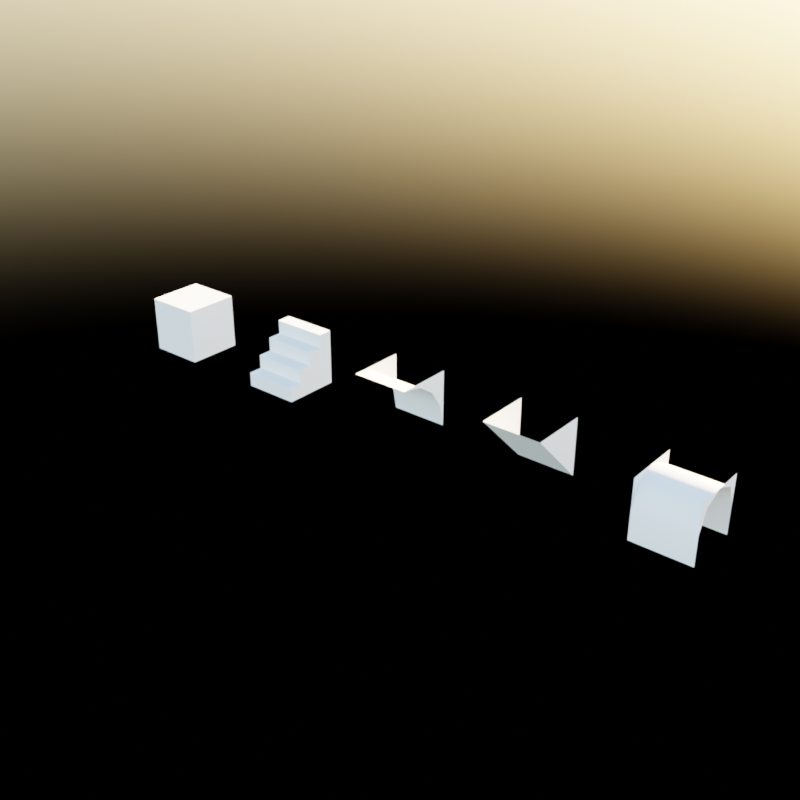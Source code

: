 # Source: voxels.blend  (saved by Blender 4.3.32; exported with 4.5.12 LTS)
import bpy
from mathutils import Matrix  # noqa: F401  (used for matrix-valued properties, if any)

bpy.ops.wm.read_factory_settings(use_empty=True)
scene = bpy.context.scene
scene.name = 'Scene'

# ---- collections
col_collection = bpy.data.collections.new('Collection'); scene.collection.children.link(col_collection)

# ---- materials (node trees are filled in below, after node groups)
mat_concrete = bpy.data.materials.new('Concrete')

# ---- node groups
ng_smooth_by_angle = bpy.data.node_groups.new('Smooth by Angle', 'GeometryNodeTree')
_s = ng_smooth_by_angle.interface.new_socket(name='Mesh', in_out='OUTPUT', socket_type='NodeSocketGeometry')
_s = ng_smooth_by_angle.interface.new_socket(name='Mesh', in_out='INPUT', socket_type='NodeSocketGeometry')
_s = ng_smooth_by_angle.interface.new_socket(name='Angle', in_out='INPUT', socket_type='NodeSocketFloat')
_s.subtype = 'ANGLE'
_s.default_value = 0.5236
_s.min_value = 0.0
_s.max_value = 3.142
_s.description = 'Maximum face angle for smooth edges'
_s = ng_smooth_by_angle.interface.new_socket(name='Ignore Sharpness', in_out='INPUT', socket_type='NodeSocketBool')
_s.force_non_field = True
ng_smooth_by_angle.description = 'Set the sharpness of mesh edges based on the angle between the neighboring faces'
ng_smooth_by_angle.is_modifier = True
_N = ng_smooth_by_angle.nodes; _L = ng_smooth_by_angle.links
n0 = _N.new('GeometryNodeSetShadeSmooth'); n0.name = 'Set Shade Smooth'; n0.location = (120, -80)
n0.domain = 'EDGE'
n1 = _N.new('GeometryNodeSetShadeSmooth'); n1.name = 'Set Shade Smooth.001'; n1.location = (300, -80)
n2 = _N.new('NodeGroupOutput'); n2.name = 'Group Output'; n2.location = (480, -80)
n3 = _N.new('GeometryNodeInputMeshEdgeAngle'); n3.name = 'Edge Angle'; n3.location = (-440, -240)
n4 = _N.new('NodeGroupInput'); n4.name = 'Group Input'; n4.location = (-80, -80)
n5 = _N.new('GeometryNodeInputEdgeSmooth'); n5.name = 'Is Edge Smooth'; n5.location = (-260, -120)
n6 = _N.new('GeometryNodeInputShadeSmooth'); n6.name = 'Is Shade Smooth'; n6.location = (-440, -397)
n7 = _N.new('FunctionNodeCompare'); n7.name = 'Compare'; n7.location = (-260, -260)
n7.operation = 'LESS_EQUAL'
n7.inputs[6].default_value = (0.0, 0.0, 0.0, 0.0)
n7.inputs[7].default_value = (0.0, 0.0, 0.0, 0.0)
n8 = _N.new('FunctionNodeBooleanMath'); n8.name = 'Boolean Math.001'; n8.location = (-80, -260)
n9 = _N.new('NodeGroupInput'); n9.name = 'Group Input.001'; n9.location = (-440, -329)
n10 = _N.new('NodeGroupInput'); n10.name = 'Group Input.002'; n10.location = (-259, -189)
n11 = _N.new('FunctionNodeBooleanMath'); n11.name = 'Boolean Math'; n11.location = (-80, -149)
n11.operation = 'OR'
n12 = _N.new('FunctionNodeBooleanMath'); n12.name = 'Boolean Math.002'; n12.location = (-260, -380)
n12.operation = 'OR'
n13 = _N.new('NodeGroupInput'); n13.name = 'Group Input.003'; n13.location = (-440, -460)
_L.new(n3.outputs[0], n7.inputs[0])
_L.new(n1.outputs[0], n2.inputs[0])
_L.new(n9.outputs[1], n7.inputs[1])
_L.new(n7.outputs[0], n8.inputs[0])
_L.new(n4.outputs[0], n0.inputs[0])
_L.new(n0.outputs[0], n1.inputs[0])
_L.new(n8.outputs[0], n0.inputs[2])
_L.new(n10.outputs[2], n11.inputs[1])
_L.new(n5.outputs[0], n11.inputs[0])
_L.new(n11.outputs[0], n0.inputs[1])
_L.new(n13.outputs[2], n12.inputs[1])
_L.new(n6.outputs[0], n12.inputs[0])
_L.new(n12.outputs[0], n8.inputs[1])
n2.is_active_output = True

# ---- material node trees
mat_concrete.use_nodes = True; mat_concrete.node_tree.nodes.clear()
_N = mat_concrete.node_tree.nodes; _L = mat_concrete.node_tree.links
n0 = _N.new('ShaderNodeBsdfPrincipled'); n0.name = 'Principled BSDF'; n0.location = (10, 300)
n1 = _N.new('ShaderNodeOutputMaterial'); n1.name = 'Material Output'; n1.location = (300, 300)
_L.new(n0.outputs[0], n1.inputs[0])
n1.is_active_output = True

# ---- world
world_world = bpy.data.worlds.new('World'); scene.world = world_world
world_world.use_nodes = True; world_world.node_tree.nodes.clear()
_N = world_world.node_tree.nodes; _L = world_world.node_tree.links
n0 = _N.new('ShaderNodeOutputWorld'); n0.name = 'World Output'; n0.location = (300, 300)
n1 = _N.new('ShaderNodeBackground'); n1.name = 'Background'; n1.location = (10, 300)
n2 = _N.new('ShaderNodeTexSky'); n2.name = 'Sky Texture'; n2.location = (-190, 275)
_L.new(n1.outputs[0], n0.inputs[0])
_L.new(n2.outputs[0], n1.inputs[0])
n0.is_active_output = True
world_world.color = (0.05088, 0.05088, 0.05088)
world_world.use_sun_shadow = False
world_world.sun_shadow_jitter_overblur = 0.0

# ---- meshes
me_solid = bpy.data.meshes.new('Solid')
me_solid.from_pydata([(-0.4, -0.4, -0.4), (-0.4, -0.4, 0.4), (-0.4, 0.4, -0.4), (-0.4, 0.4, 0.4), (0.4, -0.4, -0.4), (0.4, -0.4, 0.4), (0.4, 0.4, -0.4), (0.4, 0.4, 0.4)], [], [(0, 1, 3, 2), (2, 3, 7, 6), (6, 7, 5, 4), (4, 5, 1, 0), (2, 6, 4, 0), (7, 3, 1, 5)])
me_solid.polygons.foreach_set('use_smooth', [True] * 6)
_uv = me_solid.uv_layers.new(name='UVMap')
_uv.uv.foreach_set('vector', [0.375, 0.0, 0.625, 0.0, 0.625, 0.25, 0.375, 0.25, 0.375, 0.25, 0.625, 0.25, 0.625, 0.5, 0.375, 0.5, 0.375, 0.5, 0.625, 0.5, 0.625, 0.75, 0.375, 0.75, 0.375, 0.75, 0.625, 0.75, 0.625, 1.0, 0.375, 1.0, 0.125, 0.5, 0.375, 0.5, 0.375, 0.75, 0.125, 0.75, 0.625, 0.5, 0.875, 0.5, 0.875, 0.75, 0.625, 0.75])
me_solid.materials.append(mat_concrete)
me_solid.update()
me_stairs = bpy.data.meshes.new('Stairs')
me_stairs.from_pydata([(-0.4, -0.4, -0.4), (-0.4, 0.4, -0.4), (-0.4, 0.4, 0.4), (0.4, -0.4, -0.4), (0.4, 0.4, -0.4), (0.4, 0.4, 0.4), (-0.4, -0.4, -0.2), (0.4, -0.4, -0.2), (-0.4, 0.2, 0.4), (0.4, 0.2, 0.4), (0.4, -0.2, -0.2), (0.4, 0.0, 0.0), (0.4, -0.2, 0.0), (0.4, 0.2, 0.2), (0.4, 0.0, 0.2), (-0.4, 0.0, 0.2), (-0.4, -0.2, -0.2), (-0.4, -0.2, 0.0), (-0.4, 0.0, 0.0), (-0.4, 0.2, 0.2)], [], [(3, 7, 6, 0), (19, 13, 9, 8), (18, 15, 19, 8, 2, 1, 0, 6, 16, 17), (5, 2, 8, 9), (4, 5, 9, 13, 14, 11, 12, 10, 7, 3), (14, 13, 19, 15), (11, 14, 15, 18), (11, 18, 17, 12), (16, 10, 12, 17), (6, 7, 10, 16)])
me_stairs.polygons.foreach_set('use_smooth', [True] * 10)
_uv = me_stairs.uv_layers.new(name='UVMap')
_uv.uv.foreach_set('vector', [0.375, 0.75, 0.4375, 0.75, 0.4375, 1.0, 0.375, 1.0, 0.5625, 0.5625, 0.5625, 0.5625, 0.625, 0.5625, 0.875, 0.5625, 0.5, 0.125, 0.5625, 0.625, 0.5625, 0.1875, 0.625, 0.1875, 0.625, 0.25, 0.375, 0.25, 0.375, 0.0, 0.4375, 0.0, 0.4375, 0.0625, 0.5, 0.0625, 0.625, 0.5, 0.875, 0.5, 0.875, 0.5625, 0.625, 0.5625, 0.375, 0.5, 0.625, 0.5, 0.625, 0.5625, 0.5625, 0.5625, 0.5625, 0.625, 0.5, 0.625, 0.5, 0.6875, 0.4375, 0.6875, 0.4375, 0.75, 0.375, 0.75, 0.5625, 0.625, 0.5625, 0.5625, 0.5625, 0.5625, 0.5625, 0.625, 0.5, 0.625, 0.5625, 0.625, 0.5625, 0.625, 0.5, 0.625, 0.5, 0.625, 0.5, 0.125, 0.5, 0.0625, 0.5, 0.6875, 0.4375, 0.0625, 0.4375, 0.6875, 0.5, 0.6875, 0.5, 0.0625, 0.4375, 0.0, 0.4375, 0.75, 0.4375, 0.6875, 0.4375, 0.0625])
me_stairs.materials.append(mat_concrete)
me_stairs.update()
me_arch = bpy.data.meshes.new('Arch')
me_arch.from_pydata([(-0.4, 0.4, -0.4), (-0.4, 0.4, 0.4), (0.4, 0.4, -0.4), (0.4, 0.4, 0.4), (-0.4, -0.09385, 0.3391), (-0.4, 0.1657, 0.1657), (0.4, -0.4, 0.4), (0.4, 0.3391, -0.09385), (0.4, 0.1657, 0.1657), (0.4, -0.09385, 0.3391), (-0.4, -0.4, 0.4), (-0.4, 0.3391, -0.09385)], [], [(3, 6, 9, 8, 7, 2), (10, 4, 9, 6), (4, 5, 8, 9), (5, 11, 7, 8), (11, 0, 2, 7), (1, 0, 11, 5, 4, 10)])
me_arch.polygons.foreach_set('use_smooth', [True] * 6)
_uv = me_arch.uv_layers.new(name='UVMap')
_uv.uv.foreach_set('vector', [0.0, 0.0, 0.625, 0.75, 0.625, 0.6543, 0.625, 0.5, 0.4707, 0.5, 0.375, 0.5, 0.875, 0.75, 0.875, 0.6543, 0.625, 0.6543, 0.625, 0.75, 0.875, 0.6543, 0.875, 0.5, 0.625, 0.5, 0.625, 0.6543, 0.625, 0.25, 0.4707, 0.25, 0.4707, 0.5, 0.625, 0.5, 0.4707, 0.25, 0.375, 0.25, 0.375, 0.5, 0.4707, 0.5, 0.0, 0.0, 0.375, 0.5, 0.4707, 0.5, 0.625, 0.5, 0.625, 0.6543, 0.625, 0.75])
me_arch.materials.append(mat_concrete)
me_arch.update()
me_slope = bpy.data.meshes.new('Slope')
me_slope.from_pydata([(-0.4, -0.4, 0.4), (-0.4, 0.4, -0.4), (-0.4, 0.4, 0.4), (0.4, -0.4, 0.4), (0.4, 0.4, -0.4), (0.4, 0.4, 0.4)], [], [(0, 2, 1), (4, 5, 3), (1, 4, 3, 0)])
me_slope.polygons.foreach_set('use_smooth', [True] * 3)
_uv = me_slope.uv_layers.new(name='UVMap')
_uv.uv.foreach_set('vector', [0.625, 0.0, 0.625, 0.25, 0.375, 0.25, 0.375, 0.5, 0.625, 0.5, 0.625, 0.75, 0.375, 0.25, 0.375, 0.5, 0.625, 0.75, 0.625, 0.0])
me_slope.materials.append(mat_concrete)
me_slope.update()
me_narrowarch = bpy.data.meshes.new('NarrowArch')
me_narrowarch.from_pydata([(-0.4, -0.4, -0.4), (-0.4, 0.4, -0.4), (0.4, -0.4, -0.4), (0.4, 0.4, -0.4), (-0.4, -0.4, 0.0), (-0.4, 0.0, 0.4), (-0.4, -0.2828, 0.2828), (-0.4, 0.4, 0.0), (-0.4, 0.2828, 0.2828), (0.4, 0.0, 0.4), (0.4, -0.4, 0.0), (0.4, -0.2828, 0.2828), (0.4, 0.4, 0.0), (0.4, 0.2828, 0.2828), (0.4, 0.4, 0.4), (-0.4, -0.4, 0.4), (-0.4, 0.4, 0.4), (0.4, -0.4, 0.4)], [], [(1, 3, 12, 7), (5, 8, 13, 9), (8, 7, 12, 13), (9, 11, 6, 5), (11, 10, 4, 6), (2, 0, 4, 10), (14, 9, 13, 12), (5, 16, 7, 8), (11, 9, 17, 10), (5, 6, 4, 15)])
me_narrowarch.polygons.foreach_set('use_smooth', [True] * 10)
_uv = me_narrowarch.uv_layers.new(name='UVMap')
_uv.uv.foreach_set('vector', [0.375, 0.25, 0.375, 0.5, 0.5, 0.5, 0.5, 0.25, 0.875, 0.625, 0.875, 0.5, 0.625, 0.5, 0.625, 0.625, 0.625, 0.25, 0.5, 0.25, 0.5, 0.5, 0.625, 0.5, 0.625, 0.625, 0.625, 0.75, 0.875, 0.75, 0.875, 0.625, 0.625, 0.75, 0.5, 0.75, 0.5, 1.0, 0.625, 1.0, 0.375, 0.75, 0.375, 1.0, 0.5, 1.0, 0.5, 0.75, 0.0, 0.0, 0.625, 0.625, 0.625, 0.5, 0.5, 0.5, 0.875, 0.625, 0.0, 0.0, 0.5, 0.25, 0.875, 0.5, 0.625, 0.75, 0.625, 0.625, 0.5, 0.75, 0.5, 0.75, 0.875, 0.625, 0.625, 1.0, 0.5, 1.0, 0.5, 1.0])
me_narrowarch.materials.append(mat_concrete)
me_narrowarch.update()

# ---- objects
ob_solid = bpy.data.objects.new('Solid', me_solid)
ob_stairs = bpy.data.objects.new('Stairs', me_stairs)
ob_arch = bpy.data.objects.new('Arch', me_arch)
ob_slope = bpy.data.objects.new('Slope', me_slope)
ob_narrowarch = bpy.data.objects.new('NarrowArch', me_narrowarch)

# ---- transforms, parenting, visibility, modifiers, constraints
ob_solid.location = (0.0, 0.0, 0.0)
_m = ob_solid.modifiers.new('Smooth by Angle', 'NODES')
_m.node_group = ng_smooth_by_angle
_gi = [s.identifier for s in ng_smooth_by_angle.interface.items_tree if s.item_type == 'SOCKET' and s.in_out == 'INPUT']
_m[_gi[1]] = 0.8029  # Angle
_m.use_pin_to_last = True
_m.show_group_selector = False
ob_stairs.location = (2.0, 0.0, 0.0)
_m = ob_stairs.modifiers.new('Smooth by Angle', 'NODES')
_m.node_group = ng_smooth_by_angle
_gi = [s.identifier for s in ng_smooth_by_angle.interface.items_tree if s.item_type == 'SOCKET' and s.in_out == 'INPUT']
_m[_gi[1]] = 0.8029  # Angle
_m.use_pin_to_last = True
_m.show_group_selector = False
ob_arch.location = (4.0, 0.0, 0.0)
_m = ob_arch.modifiers.new('Smooth by Angle', 'NODES')
_m.node_group = ng_smooth_by_angle
_gi = [s.identifier for s in ng_smooth_by_angle.interface.items_tree if s.item_type == 'SOCKET' and s.in_out == 'INPUT']
_m[_gi[1]] = 0.8029  # Angle
_m.use_pin_to_last = True
_m.show_group_selector = False
ob_slope.location = (6.0, 0.0, 0.0)
_m = ob_slope.modifiers.new('Smooth by Angle', 'NODES')
_m.node_group = ng_smooth_by_angle
_gi = [s.identifier for s in ng_smooth_by_angle.interface.items_tree if s.item_type == 'SOCKET' and s.in_out == 'INPUT']
_m[_gi[1]] = 0.8029  # Angle
_m.use_pin_to_last = True
_m.show_group_selector = False
ob_narrowarch.location = (8.0, 0.0, 0.0)
_m = ob_narrowarch.modifiers.new('Smooth by Angle', 'NODES')
_m.node_group = ng_smooth_by_angle
_gi = [s.identifier for s in ng_smooth_by_angle.interface.items_tree if s.item_type == 'SOCKET' and s.in_out == 'INPUT']
_m[_gi[1]] = 0.8029  # Angle
_m.use_pin_to_last = True
_m.show_group_selector = False

# ---- collection membership
col_collection.objects.link(ob_solid)
col_collection.objects.link(ob_stairs)
col_collection.objects.link(ob_arch)
col_collection.objects.link(ob_slope)
col_collection.objects.link(ob_narrowarch)

# ---- scene / render settings (as saved in the file)
scene.frame_start = 1; scene.frame_end = 250; scene.frame_set(1)
scene.render.engine = 'CYCLES'
scene.render.image_settings.file_format = 'JPEG'
scene.render.image_settings.color_mode = 'RGB'
scene.render.image_settings.quality = 100
scene.render.resolution_x = 4096
scene.render.resolution_y = 4096
scene.render.resolution_percentage = 50
scene.render.use_border = True
scene.render.use_crop_to_border = True
scene.cycles.use_denoising = False
scene.cycles.samples = 96
scene.cycles.pixel_filter_type = 'GAUSSIAN'
scene.cycles.filter_width = 2.0
scene.view_settings.look = 'Medium High Contrast'
scene.view_settings.view_transform = 'Filmic'
bpy.context.view_layer.update()

# ---- added for rendering (the .blend has no active camera): camera
cam_auto = bpy.data.cameras.new('AutoCamera')
cam_auto.lens = 50.0
cam_auto.sensor_width = 36.0
cam_auto.clip_end = 1000.0
ob_auto_camera = bpy.data.objects.new('AutoCamera', cam_auto)
scene.collection.objects.link(ob_auto_camera)
ob_auto_camera.location = (12.209, -9.85079, 6.56719)
ob_auto_camera.rotation_euler = (1.09748, -7.21219e-08, 0.694738)
scene.camera = ob_auto_camera
bpy.context.view_layer.update()

